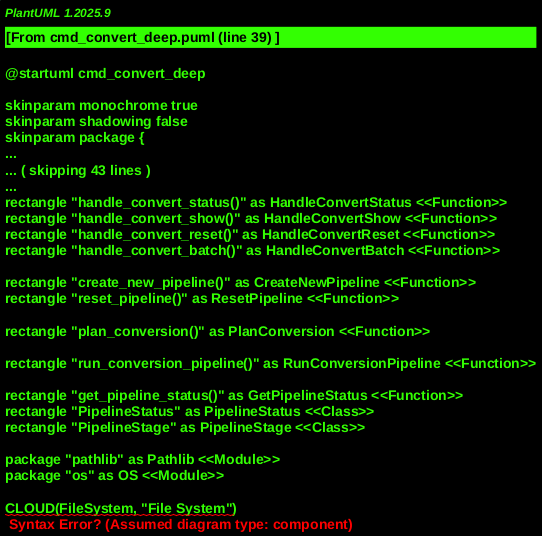

The diagram above was rendered by PlantUML. Its source (embedded in the PNG):
@startuml cmd_convert_deep
!include _shared.puml

' Core Command Modules
' MODULE: MaestroMain, "maestro/main.py"
rectangle "main()" as MainEntry <<Function>>

' MODULE: CommandsConvert, "maestro/commands/convert.py"
rectangle "add_convert_parser()" as AddConvertParser <<Function>>
rectangle "handle_convert_new()" as HandleConvertNew <<Function>>
rectangle "handle_convert_plan()" as HandleConvertPlan <<Function>>
rectangle "handle_convert_run()" as HandleConvertRun <<Function>>
rectangle "handle_convert_status()" as HandleConvertStatus <<Function>>
rectangle "handle_convert_show()" as HandleConvertShow <<Function>>
rectangle "handle_convert_reset()" as HandleConvertReset <<Function>>
rectangle "handle_convert_batch()" as HandleConvertBatch <<Function>>

' Conversion Subsystem Modules (Actual Logic)
' MODULE: ConvertOrchestrator, "maestro/convert/convert_orchestrator.py"
rectangle "create_new_pipeline()" as CreateNewPipeline <<Function>>
rectangle "reset_pipeline()" as ResetPipeline <<Function>>

' MODULE: ConvertPlanner, "maestro/convert/planner.py"
rectangle "plan_conversion()" as PlanConversion <<Function>>

' MODULE: ConvertExecution, "maestro/convert/execution_engine.py"
rectangle "run_conversion_pipeline()" as RunConversionPipeline <<Function>>

' MODULE: UiFacadeConvert, "maestro/ui_facade/convert.py"
rectangle "get_pipeline_status()" as GetPipelineStatus <<Function>>
rectangle "PipelineStatus" as PipelineStatus <<Class>>
rectangle "PipelineStage" as PipelineStage <<Class>>

' Utility Modules
package "pathlib" as Pathlib <<Module>>
package "os" as OS <<Module>>

' External Dependencies
CLOUD(FileSystem, "File System")

' Persistent Stores (Conceptual, managed by underlying convert modules)
rectangle ".maestro/convert/\n(Pipeline definitions, state, logs)" as MaestroConvertDir <<Database>>


' --- Relationships and Call Flow ---

' CLI Command Setup
MainEntry --> AddConvertParser : "Adds 'convert' command and subparsers"

' Command Dispatch
HandleConvertNew <.. MainEntry : "for 'convert new'"
HandleConvertPlan <.. MainEntry : "for 'convert plan'"
HandleConvertRun <.. MainEntry : "for 'convert run'"
HandleConvertStatus <.. MainEntry : "for 'convert status'"
HandleConvertShow <.. MainEntry : "for 'convert show'"
HandleConvertReset <.. MainEntry : "for 'convert reset'"
HandleConvertBatch <.. MainEntry : "for 'convert batch'"

' Convert Subcommand Flow

' new
HandleConvertNew --> ConvertOrchestrator.CreateNewPipeline : "creates pipeline"
ConvertOrchestrator.CreateNewPipeline --[#Red,dashed]-> MaestroConvertDir : "writes new pipeline config"

' plan
HandleConvertPlan --> ConvertPlanner.PlanConversion : "plans conversion"
ConvertPlanner.PlanConversion --> MaestroConvertDir : "reads/writes plan state"

' run
HandleConvertRun --> ConvertExecution.RunConversionPipeline : "executes pipeline"
ConvertExecution.RunConversionPipeline --> MaestroConvertDir : "reads/writes execution state"
ConvertExecution.RunConversionPipeline --> FileSystem : "modifies project files"

' status / show
HandleConvertStatus --> UiFacadeConvert.GetPipelineStatus : "gets status summary"
HandleConvertShow --> UiFacadeConvert.GetPipelineStatus : "gets detailed status"
GetPipelineStatus --> MaestroConvertDir : "reads pipeline state"
GetPipelineStatus ..> PipelineStatus : "returns structured status"
GetPipelineStatus ..> PipelineStage : "returns structured stages"

' reset
HandleConvertReset --> ConvertOrchestrator.ResetPipeline : "resets pipeline state"
ConvertOrchestrator.ResetPipeline --[#Red,dashed]-> MaestroConvertDir : "clears/resets state"

' batch (placeholder)
HandleConvertBatch --> FileSystem : "conceptual batch operations"

' Error Handling for Imports
CommandsConvert -[#Red]-> CommandsConvert : "handles ImportError, prints user-friendly message"

' General Utilities
CommandsConvert --> Pathlib
CommandsConvert --> OS

@enduml